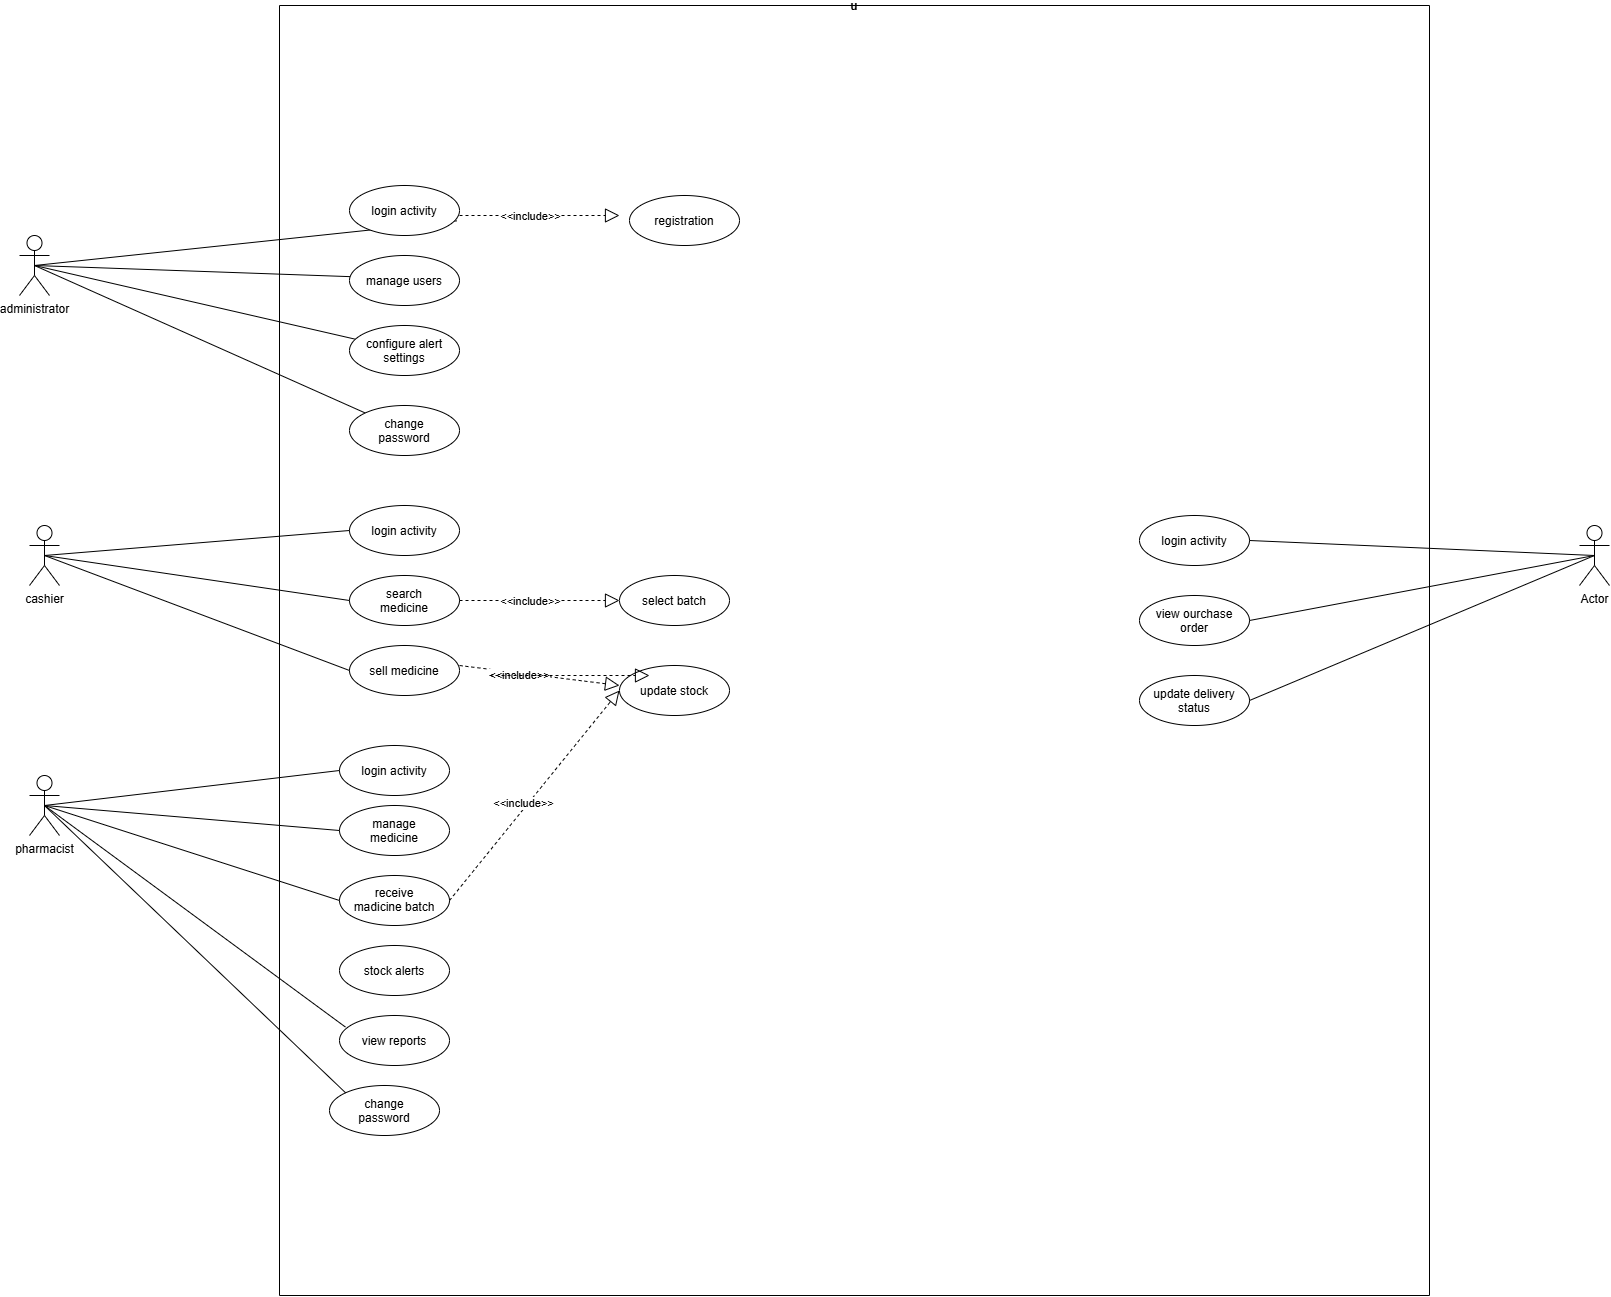

The diagram above was exported from draw.io. Its source (the exported page's mxGraphModel, read from the mxfile embedded in the PNG):
<mxGraphModel dx="2276" dy="2426" grid="1" gridSize="10" guides="1" tooltips="1" connect="1" arrows="1" fold="1" page="1" pageScale="1" pageWidth="850" pageHeight="1100" math="0" shadow="0">
  <root>
    <mxCell id="0" />
    <mxCell id="1" parent="0" />
    <mxCell id="vG9eeT4nP5B58dy4Cigy-6" parent="1" style="shape=umlActor;verticalLabelPosition=bottom;verticalAlign=top;html=1;outlineConnect=0;" value="administrator" vertex="1">
      <mxGeometry height="60" width="30" x="30" y="-100" as="geometry" />
    </mxCell>
    <mxCell id="vG9eeT4nP5B58dy4Cigy-9" edge="1" parent="1" source="vG9eeT4nP5B58dy4Cigy-3" style="endArrow=none;html=1;rounded=0;entryX=0.5;entryY=0.5;entryDx=0;entryDy=0;entryPerimeter=0;exitX=1;exitY=0.5;exitDx=0;exitDy=0;" target="vG9eeT4nP5B58dy4Cigy-6" value="">
      <mxGeometry height="50" relative="1" width="50" as="geometry">
        <mxPoint x="370" y="260" as="sourcePoint" />
        <mxPoint x="420" y="210" as="targetPoint" />
      </mxGeometry>
    </mxCell>
    <mxCell id="vG9eeT4nP5B58dy4Cigy-10" edge="1" parent="1" source="vG9eeT4nP5B58dy4Cigy-1" style="endArrow=none;html=1;rounded=0;exitX=0.976;exitY=0.707;exitDx=0;exitDy=0;exitPerimeter=0;entryX=0.5;entryY=0.5;entryDx=0;entryDy=0;entryPerimeter=0;" target="vG9eeT4nP5B58dy4Cigy-6" value=" ">
      <mxGeometry height="50" relative="1" width="50" as="geometry">
        <mxPoint x="370" y="260" as="sourcePoint" />
        <mxPoint x="420" y="210" as="targetPoint" />
      </mxGeometry>
    </mxCell>
    <mxCell id="vG9eeT4nP5B58dy4Cigy-11" edge="1" parent="1" source="vG9eeT4nP5B58dy4Cigy-4" style="endArrow=none;html=1;rounded=0;entryX=0.5;entryY=0.5;entryDx=0;entryDy=0;entryPerimeter=0;" target="vG9eeT4nP5B58dy4Cigy-6" value="">
      <mxGeometry height="50" relative="1" width="50" as="geometry">
        <mxPoint x="370" y="260" as="sourcePoint" />
        <mxPoint x="420" y="210" as="targetPoint" />
      </mxGeometry>
    </mxCell>
    <mxCell id="vG9eeT4nP5B58dy4Cigy-12" edge="1" parent="1" source="vG9eeT4nP5B58dy4Cigy-5" style="endArrow=none;html=1;rounded=0;entryX=0.5;entryY=0.5;entryDx=0;entryDy=0;entryPerimeter=0;" target="vG9eeT4nP5B58dy4Cigy-6" value="">
      <mxGeometry height="50" relative="1" width="50" as="geometry">
        <mxPoint x="370" y="260" as="sourcePoint" />
        <mxPoint x="420" y="210" as="targetPoint" />
      </mxGeometry>
    </mxCell>
    <mxCell id="vG9eeT4nP5B58dy4Cigy-13" parent="1" style="swimlane;startSize=0;" value="u" vertex="1">
      <mxGeometry height="1290" width="1150" x="290" y="-330" as="geometry" />
    </mxCell>
    <mxCell id="vG9eeT4nP5B58dy4Cigy-1" parent="vG9eeT4nP5B58dy4Cigy-13" style="ellipse;whiteSpace=wrap;html=1;shapeInside=1;" value="login activity" vertex="1">
      <mxGeometry height="50" width="110" x="70" y="180" as="geometry" />
    </mxCell>
    <mxCell id="vG9eeT4nP5B58dy4Cigy-3" parent="vG9eeT4nP5B58dy4Cigy-13" style="ellipse;whiteSpace=wrap;html=1;shapeInside=1;" value="manage users" vertex="1">
      <mxGeometry height="50" width="110" x="70" y="250" as="geometry" />
    </mxCell>
    <mxCell id="vG9eeT4nP5B58dy4Cigy-4" parent="vG9eeT4nP5B58dy4Cigy-13" style="ellipse;whiteSpace=wrap;html=1;shapeInside=1;" value="configure alert settings" vertex="1">
      <mxGeometry height="50" width="110" x="70" y="320" as="geometry" />
    </mxCell>
    <mxCell id="vG9eeT4nP5B58dy4Cigy-5" parent="vG9eeT4nP5B58dy4Cigy-13" style="ellipse;whiteSpace=wrap;html=1;shapeInside=1;" value="change password" vertex="1">
      <mxGeometry height="50" width="110" x="70" y="400" as="geometry" />
    </mxCell>
    <mxCell id="vG9eeT4nP5B58dy4Cigy-22" parent="vG9eeT4nP5B58dy4Cigy-13" style="ellipse;whiteSpace=wrap;html=1;shapeInside=1;" value="search medicine" vertex="1">
      <mxGeometry height="50" width="110" x="70" y="570" as="geometry" />
    </mxCell>
    <mxCell id="vG9eeT4nP5B58dy4Cigy-23" parent="vG9eeT4nP5B58dy4Cigy-13" style="ellipse;whiteSpace=wrap;html=1;shapeInside=1;" value="login activity" vertex="1">
      <mxGeometry height="50" width="110" x="70" y="500" as="geometry" />
    </mxCell>
    <mxCell id="vG9eeT4nP5B58dy4Cigy-32" parent="vG9eeT4nP5B58dy4Cigy-13" style="ellipse;whiteSpace=wrap;html=1;shapeInside=1;" value="sell medicine" vertex="1">
      <mxGeometry height="50" width="110" x="70" y="640" as="geometry" />
    </mxCell>
    <mxCell id="vG9eeT4nP5B58dy4Cigy-39" edge="1" parent="vG9eeT4nP5B58dy4Cigy-13" style="endArrow=block;dashed=1;endFill=0;endSize=12;html=1;rounded=0;" value="">
      <mxGeometry relative="1" width="160" as="geometry">
        <mxPoint x="180" y="595" as="sourcePoint" />
        <mxPoint x="340" y="595" as="targetPoint" />
      </mxGeometry>
    </mxCell>
    <mxCell id="vG9eeT4nP5B58dy4Cigy-40" connectable="0" parent="vG9eeT4nP5B58dy4Cigy-39" style="edgeLabel;html=1;align=center;verticalAlign=middle;resizable=0;points=[];" value="&amp;lt;&amp;lt;include&amp;gt;&amp;gt;" vertex="1">
      <mxGeometry relative="1" x="-0.0668" y="1" as="geometry">
        <mxPoint x="-5" y="1" as="offset" />
      </mxGeometry>
    </mxCell>
    <mxCell id="vG9eeT4nP5B58dy4Cigy-38" parent="vG9eeT4nP5B58dy4Cigy-13" style="ellipse;whiteSpace=wrap;html=1;shapeInside=1;" value="select batch" vertex="1">
      <mxGeometry height="50" width="110" x="340" y="570" as="geometry" />
    </mxCell>
    <mxCell id="vG9eeT4nP5B58dy4Cigy-41" edge="1" parent="vG9eeT4nP5B58dy4Cigy-13" style="endArrow=block;dashed=1;endFill=0;endSize=12;html=1;rounded=0;" value="">
      <mxGeometry relative="1" width="160" as="geometry">
        <mxPoint x="180" y="660" as="sourcePoint" />
        <mxPoint x="340" y="680" as="targetPoint" />
      </mxGeometry>
    </mxCell>
    <mxCell id="vG9eeT4nP5B58dy4Cigy-42" connectable="0" parent="vG9eeT4nP5B58dy4Cigy-41" style="edgeLabel;html=1;align=center;verticalAlign=middle;resizable=0;points=[];" value="&amp;lt;&amp;lt;include&amp;gt;&amp;gt;" vertex="1">
      <mxGeometry relative="1" x="-0.0668" y="1" as="geometry">
        <mxPoint x="-15" y="1" as="offset" />
      </mxGeometry>
    </mxCell>
    <mxCell id="vG9eeT4nP5B58dy4Cigy-43" parent="vG9eeT4nP5B58dy4Cigy-13" style="ellipse;whiteSpace=wrap;html=1;shapeInside=1;" value="update stock" vertex="1">
      <mxGeometry height="50" width="110" x="340" y="660" as="geometry" />
    </mxCell>
    <mxCell id="vG9eeT4nP5B58dy4Cigy-50" parent="vG9eeT4nP5B58dy4Cigy-13" style="ellipse;whiteSpace=wrap;html=1;shapeInside=1;" value="login activity" vertex="1">
      <mxGeometry height="50" width="110" x="60" y="740" as="geometry" />
    </mxCell>
    <mxCell id="vG9eeT4nP5B58dy4Cigy-51" parent="vG9eeT4nP5B58dy4Cigy-13" style="ellipse;whiteSpace=wrap;html=1;shapeInside=1;" value="manage medicine" vertex="1">
      <mxGeometry height="50" width="110" x="60" y="800" as="geometry" />
    </mxCell>
    <mxCell id="vG9eeT4nP5B58dy4Cigy-52" parent="vG9eeT4nP5B58dy4Cigy-13" style="ellipse;whiteSpace=wrap;html=1;shapeInside=1;" value="receive madicine batch" vertex="1">
      <mxGeometry height="50" width="110" x="60" y="870" as="geometry" />
    </mxCell>
    <mxCell id="vG9eeT4nP5B58dy4Cigy-53" parent="vG9eeT4nP5B58dy4Cigy-13" style="ellipse;whiteSpace=wrap;html=1;shapeInside=1;" value="stock alerts" vertex="1">
      <mxGeometry height="50" width="110" x="60" y="940" as="geometry" />
    </mxCell>
    <mxCell id="vG9eeT4nP5B58dy4Cigy-54" parent="vG9eeT4nP5B58dy4Cigy-13" style="ellipse;whiteSpace=wrap;html=1;shapeInside=1;" value="view reports" vertex="1">
      <mxGeometry height="50" width="110" x="60" y="1010" as="geometry" />
    </mxCell>
    <mxCell id="vG9eeT4nP5B58dy4Cigy-59" parent="vG9eeT4nP5B58dy4Cigy-13" style="ellipse;whiteSpace=wrap;html=1;shapeInside=1;" value="login activity" vertex="1">
      <mxGeometry height="50" width="110" x="860" y="510" as="geometry" />
    </mxCell>
    <mxCell id="vG9eeT4nP5B58dy4Cigy-60" parent="vG9eeT4nP5B58dy4Cigy-13" style="ellipse;whiteSpace=wrap;html=1;shapeInside=1;" value="view ourchase order" vertex="1">
      <mxGeometry height="50" width="110" x="860" y="590" as="geometry" />
    </mxCell>
    <mxCell id="vG9eeT4nP5B58dy4Cigy-61" parent="vG9eeT4nP5B58dy4Cigy-13" style="ellipse;whiteSpace=wrap;html=1;shapeInside=1;" value="update delivery status" vertex="1">
      <mxGeometry height="50" width="110" x="860" y="670" as="geometry" />
    </mxCell>
    <mxCell id="vG9eeT4nP5B58dy4Cigy-65" edge="1" parent="vG9eeT4nP5B58dy4Cigy-13" source="vG9eeT4nP5B58dy4Cigy-62" style="endArrow=none;html=1;rounded=0;entryX=0.5;entryY=0.5;entryDx=0;entryDy=0;entryPerimeter=0;exitX=0.5;exitY=0.5;exitDx=0;exitDy=0;exitPerimeter=0;" value="">
      <mxGeometry height="50" relative="1" width="50" as="geometry">
        <mxPoint x="1265" y="660" as="sourcePoint" />
        <mxPoint x="970" y="695" as="targetPoint" />
      </mxGeometry>
    </mxCell>
    <mxCell id="vG9eeT4nP5B58dy4Cigy-66" edge="1" parent="vG9eeT4nP5B58dy4Cigy-13" source="vG9eeT4nP5B58dy4Cigy-52" style="endArrow=block;dashed=1;endFill=0;endSize=12;html=1;rounded=0;entryX=0;entryY=0.5;entryDx=0;entryDy=0;exitX=1;exitY=0.5;exitDx=0;exitDy=0;" target="vG9eeT4nP5B58dy4Cigy-43" value="">
      <mxGeometry relative="1" width="160" as="geometry">
        <mxPoint x="200" y="890" as="sourcePoint" />
        <mxPoint x="360" y="890" as="targetPoint" />
      </mxGeometry>
    </mxCell>
    <mxCell id="vG9eeT4nP5B58dy4Cigy-67" connectable="0" parent="vG9eeT4nP5B58dy4Cigy-66" style="edgeLabel;html=1;align=center;verticalAlign=middle;resizable=0;points=[];" value="&amp;lt;&amp;lt;include&amp;gt;&amp;gt;" vertex="1">
      <mxGeometry relative="1" x="-0.0668" y="1" as="geometry">
        <mxPoint x="-5" y="1" as="offset" />
      </mxGeometry>
    </mxCell>
    <mxCell id="vG9eeT4nP5B58dy4Cigy-72" edge="1" parent="vG9eeT4nP5B58dy4Cigy-13" style="endArrow=block;dashed=1;endFill=0;endSize=12;html=1;rounded=0;" value="">
      <mxGeometry relative="1" width="160" as="geometry">
        <Array as="points">
          <mxPoint x="260" y="210" />
        </Array>
        <mxPoint x="180" y="210" as="sourcePoint" />
        <mxPoint x="340" y="210" as="targetPoint" />
      </mxGeometry>
    </mxCell>
    <mxCell id="vG9eeT4nP5B58dy4Cigy-73" connectable="0" parent="vG9eeT4nP5B58dy4Cigy-72" style="edgeLabel;html=1;align=center;verticalAlign=middle;resizable=0;points=[];" value="&amp;lt;&amp;lt;include&amp;gt;&amp;gt;" vertex="1">
      <mxGeometry relative="1" x="-0.0625" y="1" as="geometry">
        <mxPoint x="-5" y="1" as="offset" />
      </mxGeometry>
    </mxCell>
    <mxCell id="vG9eeT4nP5B58dy4Cigy-74" parent="vG9eeT4nP5B58dy4Cigy-13" style="ellipse;whiteSpace=wrap;html=1;shapeInside=1;" value="registration" vertex="1">
      <mxGeometry height="50" width="110" x="350" y="190" as="geometry" />
    </mxCell>
    <mxCell id="vG9eeT4nP5B58dy4Cigy-75" parent="vG9eeT4nP5B58dy4Cigy-13" style="ellipse;whiteSpace=wrap;html=1;shapeInside=1;" value="change password" vertex="1">
      <mxGeometry height="50" width="110" x="50" y="1080" as="geometry" />
    </mxCell>
    <mxCell id="vG9eeT4nP5B58dy4Cigy-44" parent="1" style="shape=umlActor;verticalLabelPosition=bottom;verticalAlign=top;html=1;" value="cashier" vertex="1">
      <mxGeometry height="60" width="30" x="40" y="190" as="geometry" />
    </mxCell>
    <mxCell id="vG9eeT4nP5B58dy4Cigy-45" edge="1" parent="1" source="vG9eeT4nP5B58dy4Cigy-32" style="endArrow=none;html=1;rounded=0;entryX=0.5;entryY=0.5;entryDx=0;entryDy=0;entryPerimeter=0;exitX=0;exitY=0.5;exitDx=0;exitDy=0;" target="vG9eeT4nP5B58dy4Cigy-44" value="">
      <mxGeometry height="50" relative="1" width="50" as="geometry">
        <mxPoint x="396" y="360" as="sourcePoint" />
        <mxPoint x="50" y="203" as="targetPoint" />
      </mxGeometry>
    </mxCell>
    <mxCell id="vG9eeT4nP5B58dy4Cigy-47" edge="1" parent="1" source="vG9eeT4nP5B58dy4Cigy-22" style="endArrow=none;html=1;rounded=0;entryX=0.5;entryY=0.5;entryDx=0;entryDy=0;entryPerimeter=0;exitX=0;exitY=0.5;exitDx=0;exitDy=0;" target="vG9eeT4nP5B58dy4Cigy-44" value="">
      <mxGeometry height="50" relative="1" width="50" as="geometry">
        <mxPoint x="640" y="375" as="sourcePoint" />
        <mxPoint x="200" y="350" as="targetPoint" />
      </mxGeometry>
    </mxCell>
    <mxCell id="vG9eeT4nP5B58dy4Cigy-46" edge="1" parent="1" source="vG9eeT4nP5B58dy4Cigy-23" style="endArrow=none;html=1;rounded=0;entryX=0.5;entryY=0.5;entryDx=0;entryDy=0;entryPerimeter=0;exitX=0;exitY=0.5;exitDx=0;exitDy=0;" target="vG9eeT4nP5B58dy4Cigy-44" value="">
      <mxGeometry height="50" relative="1" width="50" as="geometry">
        <mxPoint x="490" y="255" as="sourcePoint" />
        <mxPoint x="50" y="230" as="targetPoint" />
      </mxGeometry>
    </mxCell>
    <mxCell id="vG9eeT4nP5B58dy4Cigy-48" parent="1" style="shape=umlActor;verticalLabelPosition=bottom;verticalAlign=top;html=1;" value="pharmacist" vertex="1">
      <mxGeometry height="60" width="30" x="40" y="440" as="geometry" />
    </mxCell>
    <mxCell id="vG9eeT4nP5B58dy4Cigy-55" edge="1" parent="1" source="vG9eeT4nP5B58dy4Cigy-50" style="endArrow=none;html=1;rounded=0;entryX=0.5;entryY=0.5;entryDx=0;entryDy=0;entryPerimeter=0;exitX=0;exitY=0.5;exitDx=0;exitDy=0;" target="vG9eeT4nP5B58dy4Cigy-48" value="">
      <mxGeometry height="50" relative="1" width="50" as="geometry">
        <mxPoint x="485" y="525" as="sourcePoint" />
        <mxPoint x="180" y="480" as="targetPoint" />
      </mxGeometry>
    </mxCell>
    <mxCell id="vG9eeT4nP5B58dy4Cigy-56" edge="1" parent="1" source="vG9eeT4nP5B58dy4Cigy-51" style="endArrow=none;html=1;rounded=0;entryX=0.5;entryY=0.5;entryDx=0;entryDy=0;entryPerimeter=0;exitX=0;exitY=0.5;exitDx=0;exitDy=0;" target="vG9eeT4nP5B58dy4Cigy-48" value="">
      <mxGeometry height="50" relative="1" width="50" as="geometry">
        <mxPoint x="485" y="555" as="sourcePoint" />
        <mxPoint x="180" y="510" as="targetPoint" />
      </mxGeometry>
    </mxCell>
    <mxCell id="vG9eeT4nP5B58dy4Cigy-57" edge="1" parent="1" source="vG9eeT4nP5B58dy4Cigy-54" style="endArrow=none;html=1;rounded=0;entryX=0.5;entryY=0.5;entryDx=0;entryDy=0;entryPerimeter=0;exitX=0.054;exitY=0.231;exitDx=0;exitDy=0;exitPerimeter=0;" target="vG9eeT4nP5B58dy4Cigy-48" value="">
      <mxGeometry height="50" relative="1" width="50" x="-0.2189" as="geometry">
        <Array as="points" />
        <mxPoint x="425" y="625" as="sourcePoint" />
        <mxPoint x="120" y="580" as="targetPoint" />
      </mxGeometry>
    </mxCell>
    <mxCell id="vG9eeT4nP5B58dy4Cigy-58" edge="1" parent="1" source="vG9eeT4nP5B58dy4Cigy-52" style="endArrow=none;html=1;rounded=0;entryX=0.5;entryY=0.5;entryDx=0;entryDy=0;entryPerimeter=0;exitX=0;exitY=0.5;exitDx=0;exitDy=0;" target="vG9eeT4nP5B58dy4Cigy-48" value="">
      <mxGeometry height="50" relative="1" width="50" as="geometry">
        <mxPoint x="495" y="555" as="sourcePoint" />
        <mxPoint x="190" y="510" as="targetPoint" />
      </mxGeometry>
    </mxCell>
    <mxCell id="vG9eeT4nP5B58dy4Cigy-62" parent="1" style="shape=umlActor;verticalLabelPosition=bottom;verticalAlign=top;html=1;" value="Actor" vertex="1">
      <mxGeometry height="60" width="30" x="1590" y="190" as="geometry" />
    </mxCell>
    <mxCell id="vG9eeT4nP5B58dy4Cigy-63" edge="1" parent="1" source="vG9eeT4nP5B58dy4Cigy-62" style="endArrow=none;html=1;rounded=0;entryX=1;entryY=0.5;entryDx=0;entryDy=0;exitX=0.5;exitY=0.5;exitDx=0;exitDy=0;exitPerimeter=0;" target="vG9eeT4nP5B58dy4Cigy-60" value="">
      <mxGeometry height="50" relative="1" width="50" as="geometry">
        <mxPoint x="1565" y="230" as="sourcePoint" />
        <mxPoint x="1270" y="265" as="targetPoint" />
      </mxGeometry>
    </mxCell>
    <mxCell id="vG9eeT4nP5B58dy4Cigy-64" edge="1" parent="1" source="vG9eeT4nP5B58dy4Cigy-62" style="endArrow=none;html=1;rounded=0;entryX=1;entryY=0.5;entryDx=0;entryDy=0;exitX=0.5;exitY=0.5;exitDx=0;exitDy=0;exitPerimeter=0;" target="vG9eeT4nP5B58dy4Cigy-59" value="">
      <mxGeometry height="50" relative="1" width="50" x="-0.0472" as="geometry">
        <Array as="points" />
        <mxPoint x="1570" y="205" as="sourcePoint" />
        <mxPoint x="1275" y="240" as="targetPoint" />
      </mxGeometry>
    </mxCell>
    <mxCell id="vG9eeT4nP5B58dy4Cigy-68" edge="1" parent="1" style="endArrow=block;dashed=1;endFill=0;endSize=12;html=1;rounded=0;" value="">
      <mxGeometry relative="1" width="160" as="geometry">
        <mxPoint x="500" y="340" as="sourcePoint" />
        <mxPoint x="660" y="340" as="targetPoint" />
      </mxGeometry>
    </mxCell>
    <mxCell id="vG9eeT4nP5B58dy4Cigy-76" edge="1" parent="1" source="vG9eeT4nP5B58dy4Cigy-75" style="endArrow=none;html=1;rounded=0;entryX=0.5;entryY=0.5;entryDx=0;entryDy=0;entryPerimeter=0;exitX=0;exitY=0;exitDx=0;exitDy=0;" target="vG9eeT4nP5B58dy4Cigy-48" value="">
      <mxGeometry height="50" relative="1" width="50" x="-0.2167" as="geometry">
        <Array as="points" />
        <mxPoint x="340" y="755" as="sourcePoint" />
        <mxPoint x="150" y="600" as="targetPoint" />
      </mxGeometry>
    </mxCell>
  </root>
</mxGraphModel>